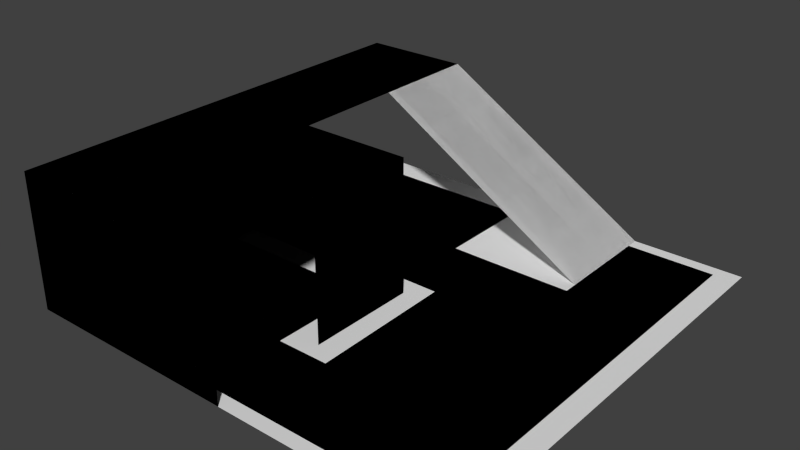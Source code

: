 # Source: navmesh_playground.blend  (saved by Blender 2.72.0; exported with 4.5.12 LTS)
import bpy
from mathutils import Matrix  # noqa: F401  (used for matrix-valued properties, if any)

bpy.ops.wm.read_factory_settings(use_empty=True)
scene = bpy.context.scene
scene.name = 'Scene'

# ---- collections
col_collection_1 = bpy.data.collections.new('Collection 1'); scene.collection.children.link(col_collection_1)

# ---- materials (node trees are filled in below, after node groups)
mat_material_001 = bpy.data.materials.new('Material.001')
mat_material_001.alpha_threshold = 0.0
mat_material_001.use_transparent_shadow = False
mat_material_001.roughness = 0.5

# ---- material node trees

# ---- world
world_world = bpy.data.worlds.new('World'); scene.world = world_world
world_world.color = (0.05088, 0.05088, 0.05088)
world_world.use_sun_shadow = False
world_world.sun_shadow_jitter_overblur = 0.0
world_world.cycles.sampling_method = 'MANUAL'
world_world.cycles.sample_map_resolution = 256

# ---- meshes
me_plane = bpy.data.meshes.new('Plane')
me_plane.from_pydata([(-1.0, -1.0, 0.0), (1.0, -1.0, 0.0), (-1.0, 1.0, 0.0), (1.0, 1.0, 0.0), (-1.0, 0.5, 0.0), (-1.0, 0.0, 0.0), (-1.0, -0.5, 0.0), (1.0, -0.5, 0.0), (1.0, 0.0, 0.0), (1.0, 0.5, 0.0), (-0.5, -1.0, 0.0), (0.0, -1.0, 0.0), (0.5, -1.0, 0.0), (0.5, 1.0, 0.0), (0.0, 1.0, 0.0), (-0.5, 1.0, 0.0), (0.5, -0.5, 0.0), (0.0, -0.5, 0.0), (-0.5, -0.5, 0.0), (0.5, 0.0, 0.0), (0.0, 0.0, 0.0), (-0.5, 0.0, 0.0), (0.5, 0.5, 0.0), (0.0, 0.5, 0.0), (-0.5, 0.5, 0.0), (-1.0, -1.0, 0.6), (-1.0, 0.0, 0.6), (-1.0, -0.5, 0.6), (-0.5, -1.0, 0.6), (0.0, -1.0, 0.6), (0.0, -0.5, 0.6), (0.0, 0.0, 0.6), (-0.5, 0.0, 0.6), (-1.0, 0.5, 0.6), (-0.5, 0.5, 0.6), (-1.0, 1.0, 0.6), (-0.5, 1.0, 0.6), (-1.0, -1.0, 0.0), (-1.0, 0.0, 0.0), (-1.0, -0.5, 0.0), (-0.5, -1.0, 0.0), (0.0, -1.0, 0.0), (0.5, 1.0, 0.0), (0.0, -0.5, 0.0), (0.0, 0.0, 0.0), (-0.5, 0.0, 0.0), (0.5, 0.5, 0.0), (-1.0, -1.0, 0.6), (-1.0, 0.0, 0.6), (-1.0, -0.5, 0.6), (-0.5, -1.0, 0.6), (0.0, -1.0, 0.6), (0.0, -0.5, 0.6), (0.0, 0.0, 0.6), (-0.5, 0.0, 0.6), (-1.0, 0.5, 0.6), (-0.5, 0.5, 0.6), (-1.0, 1.0, 0.6), (-0.5, 1.0, 0.6)], [], [(22, 9, 3, 13), (12, 1, 7, 16), (16, 7, 8, 19), (19, 8, 9, 22), (4, 24, 15, 2), (24, 23, 14, 15), (23, 22, 13, 14), (0, 10, 18, 6), (10, 11, 17, 18), (11, 12, 16, 17), (6, 18, 21, 5), (18, 17, 20, 21), (17, 16, 19, 20), (5, 21, 24, 4), (21, 20, 23, 24), (20, 19, 22, 23), (17, 20, 31, 30), (20, 21, 32, 31), (11, 10, 28, 29), (10, 0, 25, 28), (21, 5, 26, 32), (6, 5, 26, 27), (0, 6, 27, 25), (27, 26, 32, 31, 30, 29, 28, 25), (32, 26, 33, 34), (34, 33, 35, 36), (22, 34, 36, 13), (43, 52, 53, 44), (44, 53, 54, 45), (41, 51, 50, 40), (40, 50, 47, 37), (45, 54, 48, 38), (39, 49, 48, 38), (37, 47, 49, 39), (49, 47, 50, 51, 52, 53, 54, 48), (54, 56, 55, 48), (56, 58, 57, 55), (46, 42, 58, 56)])
me_plane.use_remesh_preserve_volume = False
me_plane.use_remesh_preserve_attributes = False
me_plane.use_mirror_vertex_groups = False
me_plane.update()
me_plane_001 = bpy.data.meshes.new('Plane.001')
me_plane_001.from_pydata([(-0.8961, -0.9367, 0.0), (0.8988, -0.9367, 0.0), (-0.8961, 0.8886, 0.0), (0.8988, 0.9434, 0.0), (-0.8961, 0.4396, 0.0), (-0.8961, -0.5714, 0.0), (0.8988, -0.5, 0.0), (0.8988, 0.0, 0.0), (0.8988, 0.5, 0.0), (-0.5, -0.9367, 0.0), (0.0, -0.9367, 0.0), (0.5, -0.9367, 0.0), (0.5, 0.9434, 0.0), (-0.06804, 0.8886, 0.0), (-0.5, 0.8886, 0.0), (0.5, -0.5714, 0.0), (0.0, -0.5714, 0.0), (-0.5, -0.5714, 0.0), (0.5, 0.08851, 0.0), (0.5, 0.5411, 0.0), (-0.06804, 0.4396, 0.0), (-0.5, 0.4396, 0.0), (-0.9444, -0.9361, 0.6), (-0.9444, -0.07939, 0.6), (-0.9444, -0.5, 0.6), (-0.5, -0.9361, 0.6), (-0.06858, -0.9361, 0.6), (-0.06858, -0.5, 0.6), (-0.06858, -0.05786, 0.6), (0.8988, 0.405, 0.0), (-0.9444, 0.5, 0.6), (-0.5, 0.5411, 0.6), (-0.9444, 0.9477, 0.6), (-0.5, 0.9434, 0.6), (0.8988, 0.75, 0.0), (0.5, 0.75, 0.0), (-0.5, 0.75, 0.6), (-0.9444, 0.75, 0.6), (-0.5329, -0.05786, 0.6), (-0.5329, 0.5411, 0.6), (-0.5329, 0.9434, 0.6), (-0.5329, 0.75, 0.6), (0.5, 0.4383, 0.0), (-0.1317, -0.9367, 0.0), (-0.1317, -0.5714, 0.0), (-0.8961, -0.1082, 0.0), (-0.5, -0.1082, 0.0), (-0.1317, -0.1082, 0.0), (0.1031, -0.9367, 0.0), (0.1031, -0.5714, 0.0), (0.0913, 0.08851, 0.0), (0.1129, 0.4383, 0.0), (-0.2046, 0.08851, 0.0), (-0.8966, 0.08851, 0.0)], [(33, 32), (37, 36)], [(35, 34, 3, 12), (11, 1, 6, 15), (15, 6, 7, 18), (42, 29, 8, 19), (4, 21, 14, 2), (21, 20, 13, 14), (0, 9, 17, 5), (43, 10, 16, 44), (48, 11, 15, 49), (18, 7, 29, 42), (23, 24, 38), (41, 40, 32, 37), (35, 12, 33, 36), (19, 8, 34, 35), (41, 37, 30, 39), (19, 35, 36, 31), (41, 36, 33, 40), (31, 36, 41, 39), (9, 43, 44, 17), (17, 44, 47, 46), (5, 17, 46, 45), (10, 48, 49, 16), (18, 50, 49, 15), (51, 50, 18, 42), (50, 51, 20, 52), (4, 53, 52, 20, 21), (22, 25, 24), (25, 38, 24), (38, 25, 27), (26, 27, 25), (28, 38, 27), (23, 38, 39, 30)])
me_plane_001.materials.append(mat_material_001)
me_plane_001.use_remesh_preserve_volume = False
me_plane_001.use_remesh_preserve_attributes = False
me_plane_001.use_mirror_vertex_groups = False
me_plane_001.update()

# ---- objects
ob_geometry = bpy.data.objects.new('geometry', me_plane)
ob_navmesh = bpy.data.objects.new('navmesh', me_plane_001)

# ---- transforms, parenting, visibility, modifiers, constraints
ob_geometry.location = (0.0, 0.0, 0.0)
ob_geometry.scale = (2.028, 2.028, 2.028)
ob_geometry.hide_viewport = True
ob_geometry.lineart.crease_threshold = 0.0
ob_navmesh.location = (0.0, 0.0, 0.0)
ob_navmesh.scale = (2.028, 2.028, 2.028)
ob_navmesh.color = (0.00462, 0.0, 1.0, 1.0)
ob_navmesh.display_type = 'SOLID'
ob_navmesh.lineart.crease_threshold = 0.0

# ---- collection membership
col_collection_1.objects.link(ob_geometry)
col_collection_1.objects.link(ob_navmesh)

# ---- scene / render settings (as saved in the file)
scene.frame_start = 1; scene.frame_end = 250; scene.frame_set(1)
scene.render.engine = 'BLENDER_EEVEE_NEXT'
scene.render.resolution_percentage = 50
scene.render.dither_intensity = 0.0
scene.cycles.use_denoising = False
scene.cycles.samples = 10
scene.cycles.sampling_pattern = 'TABULATED_SOBOL'
scene.cycles.light_sampling_threshold = 0.0
scene.cycles.use_adaptive_sampling = False
scene.cycles.use_light_tree = False
scene.cycles.blur_glossy = 0.0
scene.cycles.pixel_filter_type = 'GAUSSIAN'
scene.cycles.sample_clamp_indirect = 0.0
scene.view_settings.view_transform = 'Standard'
bpy.context.view_layer.update()

# ---- added for rendering (the .blend has no active camera and no usable light): camera, sun
cam_auto = bpy.data.cameras.new('AutoCamera')
cam_auto.lens = 50.0
cam_auto.sensor_width = 36.0
cam_auto.clip_end = 1000.0
ob_auto_camera = bpy.data.objects.new('AutoCamera', cam_auto)
scene.collection.objects.link(ob_auto_camera)
ob_auto_camera.location = (5.02565, -6.07513, 4.66581)
ob_auto_camera.rotation_euler = (1.09748, -7.21219e-08, 0.694738)
scene.camera = ob_auto_camera
light_auto_sun = bpy.data.lights.new('AutoSun', 'SUN')
light_auto_sun.energy = 3.0
light_auto_sun.angle = 0.0523599
ob_auto_sun = bpy.data.objects.new('AutoSun', light_auto_sun)
scene.collection.objects.link(ob_auto_sun)
ob_auto_sun.rotation_euler = (0.872665, 0.174533, 0.523599)
bpy.context.view_layer.update()
